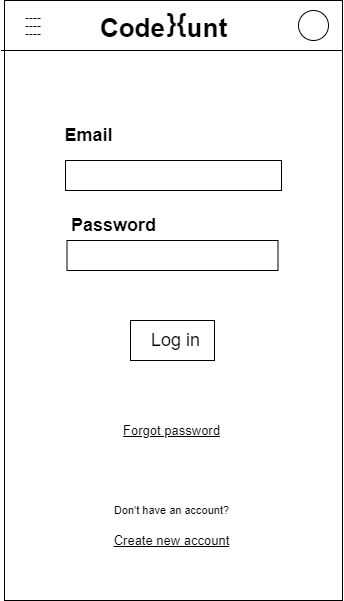

The diagram above was exported from draw.io. Its source (the exported page's mxGraphModel, read from the mxfile embedded in the PNG):
<mxGraphModel dx="1111" dy="886" grid="1" gridSize="10" guides="1" tooltips="1" connect="1" arrows="1" fold="1" page="1" pageScale="1" pageWidth="827" pageHeight="1169" math="0" shadow="0">
  <root>
    <mxCell id="0" />
    <mxCell id="1" parent="0" />
    <mxCell id="TRK05HxOvGJllQYXawu--2" value="" style="rounded=0;whiteSpace=wrap;html=1;" parent="1" vertex="1">
      <mxGeometry x="116" y="70" width="338" height="600" as="geometry" />
    </mxCell>
    <mxCell id="TRK05HxOvGJllQYXawu--3" value="" style="endArrow=none;html=1;rounded=0;" parent="1" edge="1">
      <mxGeometry width="50" height="50" relative="1" as="geometry">
        <mxPoint x="454" y="120" as="sourcePoint" />
        <mxPoint x="112.34000000000015" y="120" as="targetPoint" />
      </mxGeometry>
    </mxCell>
    <mxCell id="TRK05HxOvGJllQYXawu--4" value="Code&amp;nbsp; &amp;nbsp;unt" style="text;html=1;align=center;verticalAlign=middle;resizable=0;points=[];autosize=1;strokeColor=none;fillColor=none;fontSize=26;fontStyle=1" parent="1" vertex="1">
      <mxGeometry x="205" y="78" width="140" height="40" as="geometry" />
    </mxCell>
    <mxCell id="TRK05HxOvGJllQYXawu--5" value="" style="ellipse;whiteSpace=wrap;html=1;aspect=fixed;fontSize=22;" parent="1" vertex="1">
      <mxGeometry x="410" y="80" width="30" height="30" as="geometry" />
    </mxCell>
    <mxCell id="TRK05HxOvGJllQYXawu--10" value="Email" style="text;html=1;align=center;verticalAlign=middle;resizable=0;points=[];autosize=1;strokeColor=none;fillColor=none;fontSize=18;fontStyle=1" parent="1" vertex="1">
      <mxGeometry x="170" y="190" width="60" height="30" as="geometry" />
    </mxCell>
    <mxCell id="TRK05HxOvGJllQYXawu--11" value="Password" style="text;html=1;align=center;verticalAlign=middle;resizable=0;points=[];autosize=1;strokeColor=none;fillColor=none;fontSize=18;fontStyle=1" parent="1" vertex="1">
      <mxGeometry x="175.49999999999994" y="280" width="100" height="30" as="geometry" />
    </mxCell>
    <mxCell id="TRK05HxOvGJllQYXawu--15" value="" style="rounded=0;whiteSpace=wrap;html=1;fontSize=20;" parent="1" vertex="1">
      <mxGeometry x="177" y="230" width="216" height="30" as="geometry" />
    </mxCell>
    <mxCell id="TRK05HxOvGJllQYXawu--29" value="}{" style="text;html=1;align=center;verticalAlign=middle;resizable=0;points=[];autosize=1;strokeColor=none;fillColor=none;fontSize=26;fontStyle=1" parent="1" vertex="1">
      <mxGeometry x="267.65999999999997" y="73" width="40" height="40" as="geometry" />
    </mxCell>
    <mxCell id="TRK05HxOvGJllQYXawu--32" value="" style="rounded=0;whiteSpace=wrap;html=1;fontSize=26;" parent="1" vertex="1">
      <mxGeometry x="242" y="390" width="84" height="40" as="geometry" />
    </mxCell>
    <mxCell id="TRK05HxOvGJllQYXawu--31" value="Log in" style="text;html=1;align=center;verticalAlign=middle;resizable=0;points=[];autosize=1;strokeColor=none;fillColor=none;fontSize=18;" parent="1" vertex="1">
      <mxGeometry x="256.5" y="395" width="60" height="30" as="geometry" />
    </mxCell>
    <mxCell id="TRK05HxOvGJllQYXawu--34" value="Don't have an account?" style="text;html=1;align=center;verticalAlign=middle;resizable=0;points=[];autosize=1;strokeColor=none;fillColor=none;fontSize=11;" parent="1" vertex="1">
      <mxGeometry x="217.49999999999997" y="570" width="130" height="20" as="geometry" />
    </mxCell>
    <mxCell id="TRK05HxOvGJllQYXawu--35" value="Create new account" style="text;html=1;align=center;verticalAlign=middle;resizable=0;points=[];autosize=1;strokeColor=none;fillColor=none;fontSize=13;fontStyle=4" parent="1" vertex="1">
      <mxGeometry x="217.49999999999997" y="600" width="130" height="20" as="geometry" />
    </mxCell>
    <mxCell id="TRK05HxOvGJllQYXawu--36" value="Forgot password" style="text;html=1;align=center;verticalAlign=middle;resizable=0;points=[];autosize=1;strokeColor=none;fillColor=none;fontSize=13;fontStyle=4" parent="1" vertex="1">
      <mxGeometry x="227.49999999999997" y="490" width="110" height="20" as="geometry" />
    </mxCell>
    <mxCell id="2" value="&lt;p style=&quot;line-height: 0.7&quot;&gt;----&lt;br&gt;----&lt;br&gt;----&lt;/p&gt;" style="text;html=1;strokeColor=none;fillColor=none;align=center;verticalAlign=middle;whiteSpace=wrap;rounded=0;" vertex="1" parent="1">
      <mxGeometry x="130" y="80" width="30" height="30" as="geometry" />
    </mxCell>
    <mxCell id="7" value="" style="rounded=0;whiteSpace=wrap;html=1;fontSize=20;" vertex="1" parent="1">
      <mxGeometry x="178.5" y="310" width="211" height="30" as="geometry" />
    </mxCell>
  </root>
</mxGraphModel>